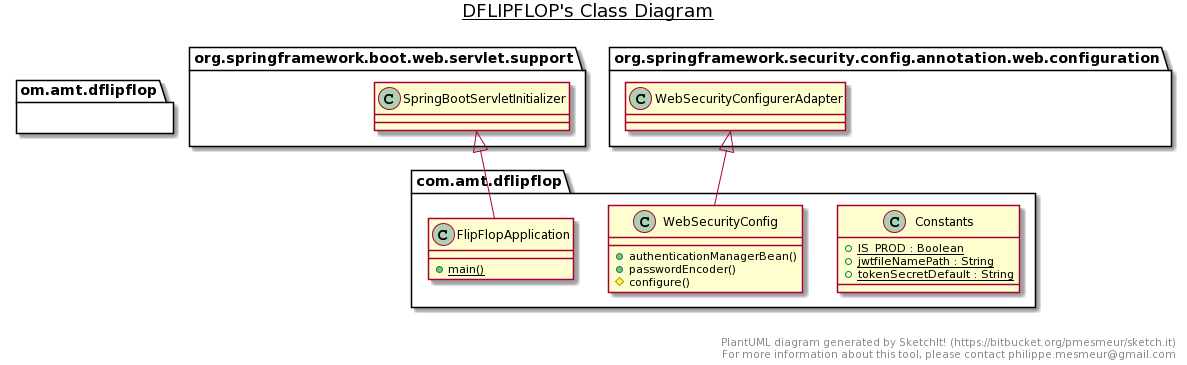

The diagram above was rendered by PlantUML. Its source (embedded in the PNG):
@startuml
title __DFLIPFLOP's Class Diagram__\n


    namespace om.amt.dflipflop {
      class com.amt.dflipflop.Constants {
          {static} + IS_PROD : Boolean
          {static} + jwtfileNamePath : String
          {static} + tokenSecretDefault : String
      }
    }
  
  


    namespace om.amt.dflipflop {
      class com.amt.dflipflop.FlipFlopApplication {
          {static} + main()
      }
    }
  
  


    namespace om.amt.dflipflop {
      class com.amt.dflipflop.WebSecurityConfig {
          + authenticationManagerBean()
          + passwordEncoder()
          # configure()
      }
    }
  
  

  com.amt.dflipflop.FlipFlopApplication -up-|> org.springframework.boot.web.servlet.support.SpringBootServletInitializer
  com.amt.dflipflop.WebSecurityConfig -up-|> org.springframework.security.config.annotation.web.configuration.WebSecurityConfigurerAdapter


right footer


PlantUML diagram generated by SketchIt! (https://bitbucket.org/pmesmeur/sketch.it)
For more information about this tool, please contact philippe.mesmeur@gmail.com
endfooter
@enduml